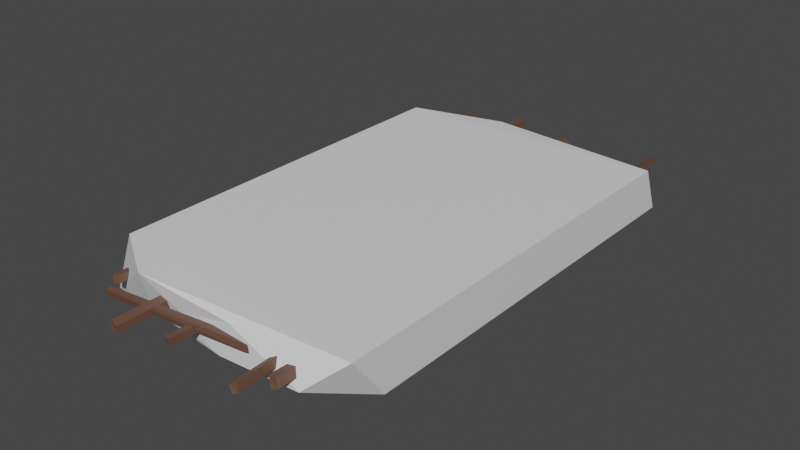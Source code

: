 # Source: ConcreteWall.blend  (saved by Blender 2.90.8; exported with 4.5.12 LTS)
import bpy
from mathutils import Matrix  # noqa: F401  (used for matrix-valued properties, if any)

bpy.ops.wm.read_factory_settings(use_empty=True)
scene = bpy.context.scene
scene.name = 'Scene'

# ---- collections
col_collection = bpy.data.collections.new('Collection'); scene.collection.children.link(col_collection)

# ---- materials (node trees are filled in below, after node groups)
mat_concrete = bpy.data.materials.new('Concrete')
mat_concrete.use_transparent_shadow = False
mat_shatteredconcrete = bpy.data.materials.new('ShatteredConcrete')
mat_shatteredconcrete.alpha_threshold = 0.0
mat_shatteredconcrete.use_transparent_shadow = False
mat_shatteredconcrete.line_color = (0.0, 0.0, 0.0, 1.0)
mat_steelscaffold = bpy.data.materials.new('SteelScaffold')
mat_steelscaffold.use_transparent_shadow = False

# ---- material node trees
mat_concrete.use_nodes = True; mat_concrete.node_tree.nodes.clear()
_N = mat_concrete.node_tree.nodes; _L = mat_concrete.node_tree.links
n0 = _N.new('ShaderNodeBsdfPrincipled'); n0.name = 'Principled BSDF'; n0.location = (10, 300)
n0.distribution = 'GGX'
n0.subsurface_method = 'BURLEY'
n0.inputs[3].default_value = 1.45
n0.inputs[27].default_value = (0.0, 0.0, 0.0, 1.0)
n0.inputs[28].default_value = 1.0
n1 = _N.new('ShaderNodeOutputMaterial'); n1.name = 'Material Output'; n1.location = (300, 300)
_L.new(n0.outputs[0], n1.inputs[0])
n1.is_active_output = True
mat_shatteredconcrete.use_nodes = True; mat_shatteredconcrete.node_tree.nodes.clear()
_N = mat_shatteredconcrete.node_tree.nodes; _L = mat_shatteredconcrete.node_tree.links
n0 = _N.new('ShaderNodeOutputMaterial'); n0.name = 'Material Output'; n0.location = (300, 300)
n1 = _N.new('ShaderNodeBsdfPrincipled'); n1.name = 'Principled BSDF'; n1.location = (10, 300)
n1.distribution = 'GGX'
n1.subsurface_method = 'BURLEY'
n1.inputs[2].default_value = 0.4
n1.inputs[3].default_value = 1.45
n1.inputs[27].default_value = (0.0, 0.0, 0.0, 1.0)
n1.inputs[28].default_value = 1.0
_L.new(n1.outputs[0], n0.inputs[0])
n0.is_active_output = True
mat_steelscaffold.use_nodes = True; mat_steelscaffold.node_tree.nodes.clear()
_N = mat_steelscaffold.node_tree.nodes; _L = mat_steelscaffold.node_tree.links
n0 = _N.new('ShaderNodeBsdfPrincipled'); n0.name = 'Principled BSDF'; n0.location = (10, 300)
n0.distribution = 'GGX'
n0.subsurface_method = 'BURLEY'
n0.inputs[0].default_value = (0.1376, 0.06986, 0.04709, 1.0)
n0.inputs[3].default_value = 1.45
n0.inputs[27].default_value = (0.0, 0.0, 0.0, 1.0)
n0.inputs[28].default_value = 1.0
n1 = _N.new('ShaderNodeOutputMaterial'); n1.name = 'Material Output'; n1.location = (300, 300)
_L.new(n0.outputs[0], n1.inputs[0])
n1.is_active_output = True

# ---- world
world_world = bpy.data.worlds.new('World'); scene.world = world_world
world_world.use_nodes = True; world_world.node_tree.nodes.clear()
_N = world_world.node_tree.nodes; _L = world_world.node_tree.links
n0 = _N.new('ShaderNodeOutputWorld'); n0.name = 'World Output'; n0.location = (300, 300)
n1 = _N.new('ShaderNodeBackground'); n1.name = 'Background'; n1.location = (10, 300)
n1.inputs[0].default_value = (0.05088, 0.05088, 0.05088, 1.0)
_L.new(n1.outputs[0], n0.inputs[0])
n0.is_active_output = True
world_world.color = (0.05088, 0.05088, 0.05088)
world_world.use_sun_shadow = False
world_world.sun_shadow_jitter_overblur = 0.0

# ---- meshes
me_cube_002 = bpy.data.meshes.new('Cube.002')
me_cube_002.from_pydata([(-4.734, -7.392, -0.8373), (-4.734, -6.826, 0.7246), (-4.734, 6.38, -0.8373), (-4.734, 6.365, 0.7246), (4.673, -6.44, -0.8373), (4.673, -7.629, 0.7246), (4.673, 7.409, -0.8373), (4.673, 6.769, 0.7246), (-4.734, -7.392, -0.8373), (-4.734, -6.826, 0.7246), (4.673, -6.44, -0.8373), (4.673, -7.629, 0.7246), (-2.777, -8.07, 0.6821), (3.481, -8.271, -0.3202), (-1.215, -7.974, -0.01535), (0.807, -8.05, 0.4988), (0.4169, -8.123, -0.6348), (-2.756, -7.808, -0.3354), (-4.734, 6.38, -0.8373), (-4.734, 6.365, 0.7246), (4.673, 7.409, -0.8373), (4.673, 6.769, 0.7246), (3.777, 7.624, 0.2985), (2.474, 7.161, 0.6077), (-1.507, 7.281, 0.6997), (0.3997, 7.473, -0.5439), (-1.95, 7.858, -0.02731), (-3.028, 7.063, -0.03628), (2.369, 6.563, 0.02847), (-0.5248, -9.057, -0.1628), (-0.4988, -9.102, 0.09328), (0.3114, 8.739, -0.1023), (0.2545, 8.706, 0.1439), (-0.2774, -9.096, -0.1379), (-0.259, -9.105, 0.1123), (0.5213, 8.683, -0.07782), (0.4437, 8.624, 0.1662), (-2.002, -9.653, -0.07738), (-2.0, -9.612, 0.2304), (-1.982, 9.226, -0.1551), (-2.064, 9.125, 0.126), (-1.725, -9.669, -0.07308), (-1.736, -9.685, 0.155), (-1.75, 9.196, -0.1205), (-1.759, 9.225, 0.1204), (2.538, -9.569, -0.08212), (2.429, -9.554, 0.1561), (1.497, 7.766, -0.2193), (1.432, 7.748, 0.04544), (2.705, -9.498, -0.01361), (2.639, -9.497, 0.2581), (1.668, 7.749, -0.1643), (1.625, 7.741, 0.09177), (-4.046, -8.046, -0.1077), (-4.098, -7.995, 0.1137), (-3.912, 8.399, -0.05745), (-3.835, 8.515, 0.1213), (-3.844, -8.034, -0.1066), (-3.901, -7.976, 0.1153), (-3.65, 8.5, -0.1204), (-3.674, 8.465, 0.1293), (3.076, -8.798, -0.1174), (2.88, -8.674, 0.1667), (3.498, 9.247, -0.1495), (3.507, 9.276, 0.05489), (3.278, -8.774, -0.04311), (3.153, -8.708, 0.1932), (3.737, 9.231, -0.1101), (3.73, 9.247, 0.1152), (2.592, -8.051, -0.06906), (2.599, -8.018, 0.1868), (-3.589, -8.577, -0.1405), (-3.573, -8.627, 0.1069), (2.567, -7.803, -0.04835), (2.563, -7.78, 0.2016), (-3.602, -8.365, -0.1194), (-3.575, -8.434, 0.1264), (3.233, 7.594, -0.07326), (3.238, 7.626, 0.1825), (-2.124, 7.187, -0.1333), (-2.109, 7.137, 0.1141), (3.207, 7.841, -0.05258), (3.203, 7.864, 0.1973), (-2.139, 7.399, -0.1122), (-2.114, 7.33, 0.1335)], [], [(0, 1, 3, 2), (6, 7, 5, 4), (2, 6, 4, 0), (7, 3, 1, 5), (9, 12, 11), (9, 8, 12), (10, 11, 13), (12, 15, 11), (12, 14, 15), (13, 11, 15), (17, 14, 12), (12, 8, 17), (17, 8, 16), (15, 14, 16), (10, 16, 8), (13, 16, 10), (15, 16, 13), (17, 16, 14), (20, 22, 21), (28, 22, 20), (28, 20, 25), (25, 24, 28), (18, 25, 20), (25, 18, 26), (26, 18, 27), (18, 19, 27), (27, 19, 24), (27, 24, 26), (25, 26, 24), (24, 23, 28), (23, 22, 28), (22, 23, 21), (23, 24, 21), (21, 24, 19), (29, 30, 32, 31), (31, 32, 36, 35), (35, 36, 34, 33), (33, 34, 30, 29), (31, 35, 33, 29), (36, 32, 30, 34), (37, 38, 40, 39), (39, 40, 44, 43), (43, 44, 42, 41), (41, 42, 38, 37), (39, 43, 41, 37), (44, 40, 38, 42), (45, 46, 48, 47), (47, 48, 52, 51), (51, 52, 50, 49), (49, 50, 46, 45), (47, 51, 49, 45), (52, 48, 46, 50), (53, 54, 56, 55), (55, 56, 60, 59), (59, 60, 58, 57), (57, 58, 54, 53), (55, 59, 57, 53), (60, 56, 54, 58), (61, 62, 64, 63), (63, 64, 68, 67), (67, 68, 66, 65), (65, 66, 62, 61), (63, 67, 65, 61), (68, 64, 62, 66), (69, 70, 72, 71), (71, 72, 76, 75), (75, 76, 74, 73), (73, 74, 70, 69), (71, 75, 73, 69), (76, 72, 70, 74), (77, 78, 80, 79), (79, 80, 84, 83), (83, 84, 82, 81), (81, 82, 78, 77), (79, 83, 81, 77), (84, 80, 78, 82)])
me_cube_002.polygons.foreach_set('material_index', [0, 0, 0, 0, 1, 1, 1, 1, 1, 1, 1, 1, 1, 1, 1, 1, 1, 1, 1, 1, 1, 1, 1, 1, 1, 1, 1, 1, 1, 1, 1, 1, 1, 1, 2, 2, 2, 2, 2, 2, 2, 2, 2, 2, 2, 2, 2, 2, 2, 2, 2, 2, 2, 2, 2, 2, 2, 2, 2, 2, 2, 2, 2, 2, 2, 2, 2, 2, 2, 2, 2, 2, 2, 2, 2, 2])
_uv = me_cube_002.uv_layers.new(name='UVMap')
_uv.uv.foreach_set('vector', [0.0002088, 0.008695, 0.05617, 0.02898, 0.05617, 0.5016, 0.0002091, 0.5022, 0.4492, 0.539, 0.3932, 0.5161, 0.3932, 0.0002088, 0.4492, 0.04282, 0.7863, 0.5022, 0.4492, 0.539, 0.4492, 0.04282, 0.7863, 0.008695, 0.3932, 0.5161, 0.05617, 0.5016, 0.05617, 0.02898, 0.3932, 0.0002088, 0.1159, 0.8982, 0.08312, 0.8101, 0.1159, 0.5538, 0.1159, 0.8982, 0.02194, 0.893, 0.08312, 0.8101, 0.0002088, 0.5394, 0.1159, 0.5538, 0.06814, 0.6135, 0.08312, 0.8101, 0.08776, 0.6961, 0.1159, 0.5538, 0.08312, 0.8101, 0.06478, 0.7602, 0.08776, 0.6961, 0.06814, 0.6135, 0.1159, 0.5538, 0.08776, 0.6961, 0.04986, 0.8093, 0.06478, 0.7602, 0.08312, 0.8101, 0.08312, 0.8101, 0.02194, 0.893, 0.04986, 0.8093, 0.04986, 0.8093, 0.02194, 0.893, 0.04973, 0.7052, 0.08776, 0.6961, 0.06478, 0.7602, 0.04973, 0.7052, 0.0002088, 0.5394, 0.04973, 0.7052, 0.02194, 0.893, 0.06814, 0.6135, 0.04973, 0.7052, 0.0002088, 0.5394, 0.08776, 0.6961, 0.04973, 0.7052, 0.06814, 0.6135, 0.04986, 0.8093, 0.04973, 0.7052, 0.06478, 0.7602, 0.882, 0.005834, 0.8236, 0.04341, 0.7867, 0.0002088, 0.8346, 0.09815, 0.8236, 0.04341, 0.882, 0.005834, 0.8346, 0.09815, 0.882, 0.005834, 0.8615, 0.1636, 0.8615, 0.1636, 0.8169, 0.2226, 0.8346, 0.09815, 0.882, 0.3563, 0.8615, 0.1636, 0.882, 0.005834, 0.8615, 0.1636, 0.882, 0.3563, 0.8413, 0.2326, 0.8413, 0.2326, 0.882, 0.3563, 0.8389, 0.2762, 0.882, 0.3563, 0.7945, 0.356, 0.8389, 0.2762, 0.8389, 0.2762, 0.7945, 0.356, 0.8169, 0.2226, 0.8389, 0.2762, 0.8169, 0.2226, 0.8413, 0.2326, 0.8615, 0.1636, 0.8413, 0.2326, 0.8169, 0.2226, 0.8169, 0.2226, 0.8074, 0.08968, 0.8346, 0.09815, 0.8074, 0.08968, 0.8236, 0.04341, 0.8346, 0.09815, 0.8236, 0.04341, 0.8074, 0.08968, 0.7867, 0.0002088, 0.8074, 0.08968, 0.8169, 0.2226, 0.7867, 0.0002088, 0.7867, 0.0002088, 0.8169, 0.2226, 0.7945, 0.356, 0.8477, 0.9178, 0.8379, 0.9194, 0.8379, 0.3581, 0.8477, 0.3567, 0.2827, 0.5401, 0.2827, 0.5492, 0.2753, 0.5488, 0.2749, 0.5394, 0.8574, 0.3582, 0.8672, 0.3602, 0.8672, 0.9189, 0.8574, 0.9187, 0.2292, 0.5411, 0.2292, 0.5501, 0.2207, 0.5488, 0.2204, 0.5394, 0.8477, 0.3567, 0.8574, 0.3582, 0.8574, 0.9187, 0.8477, 0.9178, 0.8281, 0.3617, 0.8379, 0.3581, 0.8379, 0.9194, 0.8282, 0.9192, 0.8931, 0.001765, 0.9038, 0.003043, 0.9038, 0.6115, 0.8931, 0.6152, 0.2011, 0.5501, 0.1982, 0.5394, 0.2096, 0.5407, 0.2096, 0.5494, 0.9252, 0.6135, 0.9144, 0.6147, 0.9145, 0.0002088, 0.9252, 0.0007095, 0.21, 0.5506, 0.2102, 0.5424, 0.22, 0.5394, 0.22, 0.5506, 0.8931, 0.6152, 0.8824, 0.6142, 0.8824, 0.001222, 0.8931, 0.001765, 0.9144, 0.6147, 0.9038, 0.6115, 0.9038, 0.003043, 0.9145, 0.0002088, 0.9351, 0.0002088, 0.9446, 0.0008389, 0.9446, 0.5474, 0.9351, 0.5479, 0.2991, 0.5395, 0.3089, 0.5394, 0.3089, 0.5466, 0.2996, 0.5459, 0.9637, 0.5468, 0.9542, 0.5465, 0.9542, 0.002285, 0.9637, 0.002204, 0.259, 0.5493, 0.2574, 0.5394, 0.266, 0.5398, 0.266, 0.5492, 0.9351, 0.5479, 0.9256, 0.5471, 0.9256, 0.003311, 0.9351, 0.0002088, 0.9542, 0.5465, 0.9446, 0.5474, 0.9446, 0.0008389, 0.9542, 0.002285, 0.9819, 0.5156, 0.973, 0.5139, 0.973, 0.0002088, 0.9819, 0.003881, 0.257, 0.5497, 0.2493, 0.5472, 0.2481, 0.5413, 0.257, 0.5394, 0.9908, 0.0004401, 0.9998, 0.001499, 0.9998, 0.5127, 0.9908, 0.5149, 0.3093, 0.5492, 0.3095, 0.5408, 0.3165, 0.5394, 0.3165, 0.5478, 0.9819, 0.003881, 0.9908, 0.0004401, 0.9908, 0.5149, 0.9819, 0.5156, 0.9641, 0.002803, 0.973, 0.0002088, 0.973, 0.5139, 0.9641, 0.5133, 0.7978, 0.9333, 0.7867, 0.9296, 0.7878, 0.357, 0.7978, 0.358, 0.2745, 0.5492, 0.2672, 0.5478, 0.2664, 0.5394, 0.2745, 0.5405, 0.8078, 0.3583, 0.8178, 0.3576, 0.8178, 0.9297, 0.8078, 0.932, 0.1977, 0.5394, 0.1977, 0.5493, 0.1887, 0.5533, 0.19, 0.5402, 0.7978, 0.358, 0.8078, 0.3583, 0.8078, 0.932, 0.7978, 0.9333, 0.8178, 0.3576, 0.8277, 0.3567, 0.8277, 0.9288, 0.8178, 0.9297, 0.1342, 0.7617, 0.1249, 0.7621, 0.1262, 0.5399, 0.1353, 0.5394, 0.2907, 0.5402, 0.2907, 0.5493, 0.2838, 0.5486, 0.2831, 0.5394, 0.1429, 0.5397, 0.1521, 0.5405, 0.1521, 0.7617, 0.1431, 0.7616, 0.2385, 0.541, 0.2385, 0.55, 0.2299, 0.5487, 0.2296, 0.5394, 0.1353, 0.5394, 0.1429, 0.5397, 0.1431, 0.7616, 0.1342, 0.7617, 0.1193, 0.5405, 0.1262, 0.5399, 0.1249, 0.7621, 0.1163, 0.7616, 0.1703, 0.7319, 0.1611, 0.7323, 0.1624, 0.5399, 0.1715, 0.5394, 0.2987, 0.5402, 0.2987, 0.5493, 0.2918, 0.5486, 0.2911, 0.5394, 0.1791, 0.5395, 0.1883, 0.5403, 0.1883, 0.7318, 0.1793, 0.7317, 0.2477, 0.541, 0.2477, 0.55, 0.2392, 0.5487, 0.2389, 0.5394, 0.1715, 0.5394, 0.1791, 0.5395, 0.1793, 0.7317, 0.1703, 0.7319, 0.1555, 0.5403, 0.1624, 0.5399, 0.1611, 0.7323, 0.1525, 0.7317])
me_cube_002.materials.append(mat_concrete)
me_cube_002.materials.append(mat_shatteredconcrete)
me_cube_002.materials.append(mat_steelscaffold)
me_cube_002.use_remesh_fix_poles = True
me_cube_002.use_remesh_preserve_attributes = False
me_cube_002.use_mirror_vertex_groups = False
me_cube_002.update()

# ---- objects
ob_concretewall = bpy.data.objects.new('ConcreteWall', me_cube_002)

# ---- transforms, parenting, visibility, modifiers, constraints
ob_concretewall.location = (0.0, 0.0, 0.0)
ob_concretewall.lineart.crease_threshold = 0.0

# ---- collection membership
col_collection.objects.link(ob_concretewall)

# ---- scene / render settings (as saved in the file)
scene.frame_start = 1; scene.frame_end = 250; scene.frame_set(1)
scene.render.engine = 'BLENDER_EEVEE_NEXT'
scene.cycles.use_denoising = False
scene.cycles.samples = 128
scene.cycles.sampling_pattern = 'TABULATED_SOBOL'
scene.cycles.use_adaptive_sampling = False
scene.cycles.use_light_tree = False
scene.view_settings.view_transform = 'Filmic'
bpy.context.view_layer.update()

# ---- added for rendering (the .blend has no active camera and no usable light): camera, sun
cam_auto = bpy.data.cameras.new('AutoCamera')
cam_auto.lens = 50.0
cam_auto.sensor_width = 36.0
cam_auto.clip_end = 1000.0
ob_auto_camera = bpy.data.objects.new('AutoCamera', cam_auto)
scene.collection.objects.link(ob_auto_camera)
ob_auto_camera.location = (19.6063, -23.7691, 15.6531)
ob_auto_camera.rotation_euler = (1.09748, -7.21219e-08, 0.694738)
scene.camera = ob_auto_camera
light_auto_sun = bpy.data.lights.new('AutoSun', 'SUN')
light_auto_sun.energy = 3.0
light_auto_sun.angle = 0.0523599
ob_auto_sun = bpy.data.objects.new('AutoSun', light_auto_sun)
scene.collection.objects.link(ob_auto_sun)
ob_auto_sun.rotation_euler = (0.872665, 0.174533, 0.523599)
bpy.context.view_layer.update()
